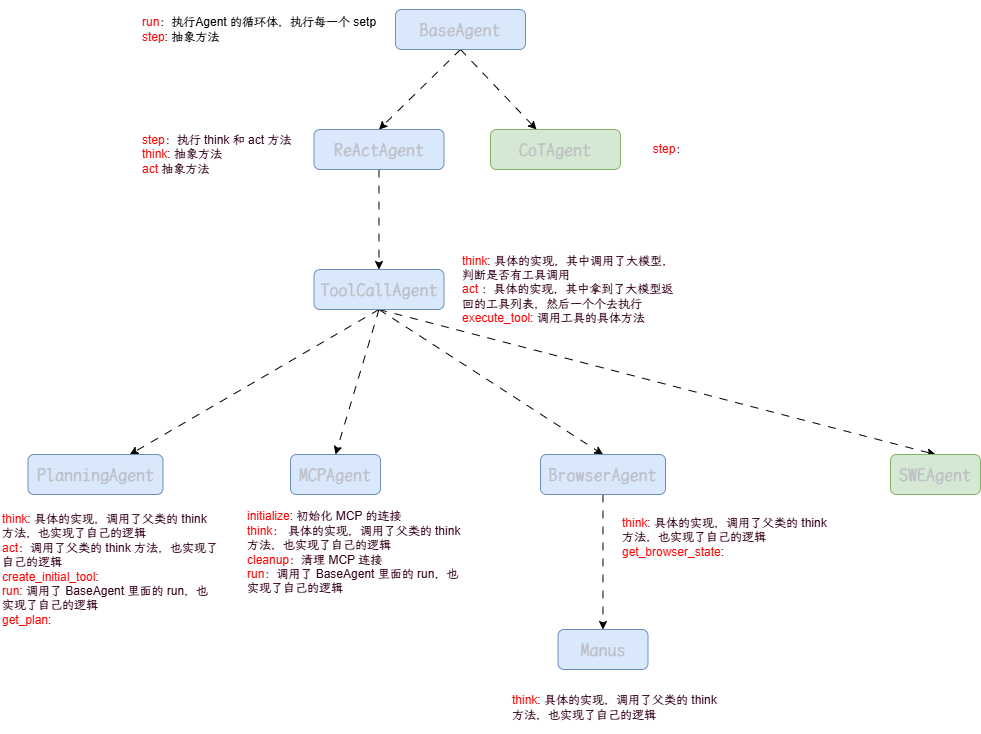

The diagram above was exported from draw.io. Its source (the exported page's mxGraphModel, read from the mxfile embedded in the PNG):
<mxGraphModel dx="2042" dy="643" grid="1" gridSize="10" guides="1" tooltips="1" connect="1" arrows="1" fold="1" page="1" pageScale="1" pageWidth="827" pageHeight="1169" math="0" shadow="0">
  <root>
    <mxCell id="0" />
    <mxCell id="1" parent="0" />
    <mxCell id="PbabWw5JQ442Ly3VKc6l-5" style="rounded=0;orthogonalLoop=1;jettySize=auto;html=1;exitX=0.5;exitY=1;exitDx=0;exitDy=0;dashed=1;dashPattern=8 8;" edge="1" parent="1" source="7iybtXCXnXKBiUHEfTq8-1" target="7iybtXCXnXKBiUHEfTq8-8">
      <mxGeometry relative="1" as="geometry" />
    </mxCell>
    <mxCell id="PbabWw5JQ442Ly3VKc6l-6" style="rounded=0;orthogonalLoop=1;jettySize=auto;html=1;exitX=0.5;exitY=1;exitDx=0;exitDy=0;entryX=0.5;entryY=0;entryDx=0;entryDy=0;dashed=1;dashPattern=8 8;" edge="1" parent="1" source="7iybtXCXnXKBiUHEfTq8-1" target="7iybtXCXnXKBiUHEfTq8-2">
      <mxGeometry relative="1" as="geometry" />
    </mxCell>
    <mxCell id="PbabWw5JQ442Ly3VKc6l-7" style="rounded=0;orthogonalLoop=1;jettySize=auto;html=1;exitX=0.5;exitY=1;exitDx=0;exitDy=0;entryX=0.5;entryY=0;entryDx=0;entryDy=0;dashed=1;dashPattern=8 8;" edge="1" parent="1" source="7iybtXCXnXKBiUHEfTq8-1" target="7iybtXCXnXKBiUHEfTq8-5">
      <mxGeometry relative="1" as="geometry" />
    </mxCell>
    <mxCell id="PbabWw5JQ442Ly3VKc6l-8" style="rounded=0;orthogonalLoop=1;jettySize=auto;html=1;exitX=0.5;exitY=1;exitDx=0;exitDy=0;entryX=0.5;entryY=0;entryDx=0;entryDy=0;dashed=1;dashPattern=8 8;" edge="1" parent="1" source="7iybtXCXnXKBiUHEfTq8-1" target="7iybtXCXnXKBiUHEfTq8-9">
      <mxGeometry relative="1" as="geometry" />
    </mxCell>
    <mxCell id="7iybtXCXnXKBiUHEfTq8-1" value="&lt;div style=&quot;color: rgb(188, 190, 196);&quot;&gt;&lt;pre style=&quot;font-family: &amp;quot;霞鹜文楷等宽 GB 屏幕阅读版&amp;quot;, monospace; font-size: 13.5pt;&quot;&gt;&lt;div&gt;&lt;pre style=&quot;font-family: &amp;quot;霞鹜文楷等宽 GB 屏幕阅读版&amp;quot;, monospace; font-size: 13.5pt;&quot;&gt;&lt;span&gt;ToolCallAgent&lt;/span&gt;&lt;/pre&gt;&lt;/div&gt;&lt;/pre&gt;&lt;/div&gt;" style="rounded=1;whiteSpace=wrap;html=1;fillColor=#dae8fc;strokeColor=#6c8ebf;" parent="1" vertex="1">
      <mxGeometry x="303.5" y="280" width="130" height="40" as="geometry" />
    </mxCell>
    <mxCell id="7iybtXCXnXKBiUHEfTq8-2" value="&lt;div style=&quot;color: rgb(188, 190, 196);&quot;&gt;&lt;pre style=&quot;font-family: &amp;quot;霞鹜文楷等宽 GB 屏幕阅读版&amp;quot;, monospace; font-size: 13.5pt;&quot;&gt;&lt;span&gt;MCPAgent&lt;/span&gt;&lt;/pre&gt;&lt;/div&gt;" style="rounded=1;whiteSpace=wrap;html=1;fillColor=#dae8fc;strokeColor=#6c8ebf;" parent="1" vertex="1">
      <mxGeometry x="280" y="465" width="90" height="40" as="geometry" />
    </mxCell>
    <mxCell id="PbabWw5JQ442Ly3VKc6l-4" style="edgeStyle=orthogonalEdgeStyle;rounded=0;orthogonalLoop=1;jettySize=auto;html=1;exitX=0.5;exitY=1;exitDx=0;exitDy=0;entryX=0.5;entryY=0;entryDx=0;entryDy=0;dashed=1;dashPattern=8 8;" edge="1" parent="1" source="7iybtXCXnXKBiUHEfTq8-3" target="7iybtXCXnXKBiUHEfTq8-1">
      <mxGeometry relative="1" as="geometry" />
    </mxCell>
    <mxCell id="7iybtXCXnXKBiUHEfTq8-3" value="&lt;div style=&quot;color: rgb(188, 190, 196);&quot;&gt;&lt;pre style=&quot;font-family: &amp;quot;霞鹜文楷等宽 GB 屏幕阅读版&amp;quot;, monospace; font-size: 13.5pt;&quot;&gt;&lt;pre style=&quot;font-family: &amp;quot;霞鹜文楷等宽 GB 屏幕阅读版&amp;quot;, monospace; font-size: 13.5pt;&quot;&gt;&lt;div&gt;&lt;pre style=&quot;font-family: &amp;quot;霞鹜文楷等宽 GB 屏幕阅读版&amp;quot;, monospace; font-size: 13.5pt;&quot;&gt;&lt;span&gt;ReActAgent&lt;/span&gt;&lt;/pre&gt;&lt;/div&gt;&lt;/pre&gt;&lt;/pre&gt;&lt;/div&gt;" style="rounded=1;whiteSpace=wrap;html=1;fillColor=#dae8fc;strokeColor=#6c8ebf;" parent="1" vertex="1">
      <mxGeometry x="303.5" y="140" width="130" height="40" as="geometry" />
    </mxCell>
    <mxCell id="PbabWw5JQ442Ly3VKc6l-2" style="rounded=0;orthogonalLoop=1;jettySize=auto;html=1;exitX=0.5;exitY=1;exitDx=0;exitDy=0;entryX=0.5;entryY=0;entryDx=0;entryDy=0;dashed=1;dashPattern=8 8;" edge="1" parent="1" source="7iybtXCXnXKBiUHEfTq8-4" target="7iybtXCXnXKBiUHEfTq8-3">
      <mxGeometry relative="1" as="geometry" />
    </mxCell>
    <mxCell id="PbabWw5JQ442Ly3VKc6l-3" style="rounded=0;orthogonalLoop=1;jettySize=auto;html=1;exitX=0.5;exitY=1;exitDx=0;exitDy=0;dashed=1;dashPattern=8 8;" edge="1" parent="1" source="7iybtXCXnXKBiUHEfTq8-4" target="7iybtXCXnXKBiUHEfTq8-6">
      <mxGeometry relative="1" as="geometry" />
    </mxCell>
    <mxCell id="7iybtXCXnXKBiUHEfTq8-4" value="&lt;div style=&quot;color: rgb(188, 190, 196);&quot;&gt;&lt;pre style=&quot;font-family: &amp;quot;霞鹜文楷等宽 GB 屏幕阅读版&amp;quot;, monospace; font-size: 13.5pt;&quot;&gt;&lt;pre style=&quot;font-family: &amp;quot;霞鹜文楷等宽 GB 屏幕阅读版&amp;quot;, monospace; font-size: 13.5pt;&quot;&gt;&lt;div&gt;&lt;pre style=&quot;font-family: &amp;quot;霞鹜文楷等宽 GB 屏幕阅读版&amp;quot;, monospace; font-size: 13.5pt;&quot;&gt;&lt;div style=&quot;&quot;&gt;&lt;pre style=&quot;font-family: &amp;quot;霞鹜文楷等宽 GB 屏幕阅读版&amp;quot;, monospace; font-size: 13.5pt;&quot;&gt;&lt;span&gt;BaseAgent&lt;/span&gt;&lt;/pre&gt;&lt;/div&gt;&lt;/pre&gt;&lt;/div&gt;&lt;/pre&gt;&lt;/pre&gt;&lt;/div&gt;" style="rounded=1;whiteSpace=wrap;html=1;fillColor=#dae8fc;strokeColor=#6c8ebf;" parent="1" vertex="1">
      <mxGeometry x="385" y="20" width="130" height="40" as="geometry" />
    </mxCell>
    <mxCell id="PbabWw5JQ442Ly3VKc6l-9" style="rounded=0;orthogonalLoop=1;jettySize=auto;html=1;exitX=0.5;exitY=1;exitDx=0;exitDy=0;entryX=0.5;entryY=0;entryDx=0;entryDy=0;dashed=1;dashPattern=8 8;" edge="1" parent="1" source="7iybtXCXnXKBiUHEfTq8-5" target="7iybtXCXnXKBiUHEfTq8-7">
      <mxGeometry relative="1" as="geometry" />
    </mxCell>
    <mxCell id="7iybtXCXnXKBiUHEfTq8-5" value="&lt;div style=&quot;color: rgb(188, 190, 196);&quot;&gt;&lt;pre style=&quot;font-family: &amp;quot;霞鹜文楷等宽 GB 屏幕阅读版&amp;quot;, monospace; font-size: 13.5pt;&quot;&gt;&lt;div&gt;&lt;pre style=&quot;font-family: &amp;quot;霞鹜文楷等宽 GB 屏幕阅读版&amp;quot;, monospace; font-size: 13.5pt;&quot;&gt;&lt;span&gt;BrowserAgent&lt;/span&gt;&lt;/pre&gt;&lt;/div&gt;&lt;/pre&gt;&lt;/div&gt;" style="rounded=1;whiteSpace=wrap;html=1;fillColor=#dae8fc;strokeColor=#6c8ebf;" parent="1" vertex="1">
      <mxGeometry x="530" y="465" width="125" height="40" as="geometry" />
    </mxCell>
    <mxCell id="7iybtXCXnXKBiUHEfTq8-6" value="&lt;div style=&quot;color: rgb(188, 190, 196);&quot;&gt;&lt;pre style=&quot;font-family: &amp;quot;霞鹜文楷等宽 GB 屏幕阅读版&amp;quot;, monospace; font-size: 13.5pt;&quot;&gt;&lt;pre style=&quot;font-family: &amp;quot;霞鹜文楷等宽 GB 屏幕阅读版&amp;quot;, monospace; font-size: 13.5pt;&quot;&gt;&lt;div&gt;&lt;pre style=&quot;font-family: &amp;quot;霞鹜文楷等宽 GB 屏幕阅读版&amp;quot;, monospace; font-size: 13.5pt;&quot;&gt;&lt;div style=&quot;&quot;&gt;&lt;pre style=&quot;font-family: &amp;quot;霞鹜文楷等宽 GB 屏幕阅读版&amp;quot;, monospace; font-size: 13.5pt;&quot;&gt;&lt;span&gt;CoTAgent&lt;/span&gt;&lt;/pre&gt;&lt;/div&gt;&lt;/pre&gt;&lt;/div&gt;&lt;/pre&gt;&lt;/pre&gt;&lt;/div&gt;" style="rounded=1;whiteSpace=wrap;html=1;fillColor=#d5e8d4;strokeColor=#82b366;" parent="1" vertex="1">
      <mxGeometry x="480" y="140" width="130" height="40" as="geometry" />
    </mxCell>
    <mxCell id="7iybtXCXnXKBiUHEfTq8-7" value="&lt;div style=&quot;color: rgb(188, 190, 196);&quot;&gt;&lt;pre style=&quot;font-family: &amp;quot;霞鹜文楷等宽 GB 屏幕阅读版&amp;quot;, monospace; font-size: 13.5pt;&quot;&gt;&lt;div&gt;&lt;pre style=&quot;font-family: &amp;quot;霞鹜文楷等宽 GB 屏幕阅读版&amp;quot;, monospace; font-size: 13.5pt;&quot;&gt;&lt;div style=&quot;&quot;&gt;&lt;pre style=&quot;font-family: &amp;quot;霞鹜文楷等宽 GB 屏幕阅读版&amp;quot;, monospace; font-size: 13.5pt;&quot;&gt;&lt;span&gt;Manus&lt;/span&gt;&lt;/pre&gt;&lt;/div&gt;&lt;/pre&gt;&lt;/div&gt;&lt;/pre&gt;&lt;/div&gt;" style="rounded=1;whiteSpace=wrap;html=1;fillColor=#dae8fc;strokeColor=#6c8ebf;" parent="1" vertex="1">
      <mxGeometry x="547.5" y="640" width="90" height="40" as="geometry" />
    </mxCell>
    <mxCell id="7iybtXCXnXKBiUHEfTq8-8" value="&lt;div style=&quot;color: rgb(188, 190, 196);&quot;&gt;&lt;pre style=&quot;font-family: &amp;quot;霞鹜文楷等宽 GB 屏幕阅读版&amp;quot;, monospace; font-size: 13.5pt;&quot;&gt;&lt;div&gt;&lt;pre style=&quot;font-family: &amp;quot;霞鹜文楷等宽 GB 屏幕阅读版&amp;quot;, monospace; font-size: 13.5pt;&quot;&gt;&lt;div style=&quot;&quot;&gt;&lt;pre style=&quot;font-family: &amp;quot;霞鹜文楷等宽 GB 屏幕阅读版&amp;quot;, monospace; font-size: 13.5pt;&quot;&gt;&lt;span&gt;PlanningAgent&lt;/span&gt;&lt;/pre&gt;&lt;/div&gt;&lt;/pre&gt;&lt;/div&gt;&lt;/pre&gt;&lt;/div&gt;" style="rounded=1;whiteSpace=wrap;html=1;fillColor=#dae8fc;strokeColor=#6c8ebf;" parent="1" vertex="1">
      <mxGeometry x="17.5" y="465" width="135" height="40" as="geometry" />
    </mxCell>
    <mxCell id="7iybtXCXnXKBiUHEfTq8-9" value="&lt;div style=&quot;color: rgb(188, 190, 196);&quot;&gt;&lt;pre style=&quot;font-family: &amp;quot;霞鹜文楷等宽 GB 屏幕阅读版&amp;quot;, monospace; font-size: 13.5pt;&quot;&gt;&lt;div&gt;&lt;pre style=&quot;font-family: &amp;quot;霞鹜文楷等宽 GB 屏幕阅读版&amp;quot;, monospace; font-size: 13.5pt;&quot;&gt;&lt;div style=&quot;&quot;&gt;&lt;pre style=&quot;font-family: &amp;quot;霞鹜文楷等宽 GB 屏幕阅读版&amp;quot;, monospace; font-size: 13.5pt;&quot;&gt;&lt;span&gt;SWEAgent&lt;/span&gt;&lt;/pre&gt;&lt;/div&gt;&lt;/pre&gt;&lt;/div&gt;&lt;/pre&gt;&lt;/div&gt;" style="rounded=1;whiteSpace=wrap;html=1;fillColor=#d5e8d4;strokeColor=#82b366;" parent="1" vertex="1">
      <mxGeometry x="880" y="465" width="90" height="40" as="geometry" />
    </mxCell>
    <mxCell id="7iybtXCXnXKBiUHEfTq8-11" value="&lt;font style=&quot;color: rgb(255, 0, 0);&quot;&gt;run&lt;/font&gt;：执行Agent 的循环体，执行每一个 setp&lt;div&gt;&lt;font style=&quot;color: rgb(255, 0, 0);&quot;&gt;step&lt;/font&gt;: 抽象方法&lt;/div&gt;" style="text;strokeColor=none;align=left;fillColor=none;html=1;verticalAlign=middle;whiteSpace=wrap;rounded=0;" parent="1" vertex="1">
      <mxGeometry x="130" y="25" width="250" height="30" as="geometry" />
    </mxCell>
    <mxCell id="7iybtXCXnXKBiUHEfTq8-12" value="&lt;font style=&quot;color: rgb(255, 0, 0);&quot;&gt;step&lt;/font&gt;&lt;font style=&quot;color: rgb(51, 0, 26);&quot;&gt;：执行 think 和 act 方法&lt;/font&gt;&lt;div&gt;&lt;font style=&quot;color: rgb(255, 0, 0);&quot;&gt;think&lt;/font&gt;&lt;font style=&quot;color: rgb(51, 0, 26);&quot;&gt;: 抽象方法&lt;/font&gt;&lt;/div&gt;&lt;div&gt;&lt;font style=&quot;color: rgb(255, 0, 0);&quot;&gt;act&lt;/font&gt;&lt;font style=&quot;color: rgb(51, 0, 26);&quot;&gt;&amp;nbsp;抽象方法&lt;/font&gt;&lt;/div&gt;" style="text;strokeColor=none;align=left;fillColor=none;html=1;verticalAlign=middle;whiteSpace=wrap;rounded=0;" parent="1" vertex="1">
      <mxGeometry x="130" y="150" width="190" height="30" as="geometry" />
    </mxCell>
    <mxCell id="7iybtXCXnXKBiUHEfTq8-14" value="&lt;span style=&quot;text-align: left; color: rgb(51, 0, 26);&quot;&gt;&lt;font style=&quot;color: rgb(255, 0, 0);&quot;&gt;step&lt;/font&gt;&lt;/span&gt;&lt;span style=&quot;color: rgb(51, 0, 26); text-align: left;&quot;&gt;：&lt;/span&gt;" style="text;strokeColor=none;align=center;fillColor=none;html=1;verticalAlign=middle;whiteSpace=wrap;rounded=0;" parent="1" vertex="1">
      <mxGeometry x="630" y="145" width="60" height="30" as="geometry" />
    </mxCell>
    <mxCell id="7iybtXCXnXKBiUHEfTq8-16" value="&lt;div&gt;&lt;font style=&quot;color: rgb(255, 0, 0);&quot;&gt;think&lt;/font&gt;&lt;font style=&quot;color: rgb(51, 0, 26);&quot;&gt;: 具体的实现，其中调用了大模型，判断是否有工具调用&lt;/font&gt;&lt;/div&gt;&lt;div&gt;&lt;font style=&quot;color: rgb(255, 0, 0);&quot;&gt;act &lt;/font&gt;&lt;font style=&quot;color: rgb(51, 0, 26);&quot;&gt;：具体的实现，其中拿到了大模型返回的工具列表，然后一个个去执行&lt;/font&gt;&lt;/div&gt;&lt;div&gt;&lt;font style=&quot;color: rgb(255, 0, 0);&quot;&gt;execute_tool&lt;/font&gt;&lt;font style=&quot;color: rgb(51, 0, 26);&quot;&gt;: 调用工具的具体方法&lt;/font&gt;&lt;/div&gt;" style="text;strokeColor=none;align=left;fillColor=none;html=1;verticalAlign=middle;whiteSpace=wrap;rounded=0;" parent="1" vertex="1">
      <mxGeometry x="450" y="255" width="220" height="90" as="geometry" />
    </mxCell>
    <mxCell id="7iybtXCXnXKBiUHEfTq8-17" value="&lt;div&gt;&lt;font style=&quot;color: rgb(255, 0, 0);&quot;&gt;think&lt;/font&gt;&lt;font style=&quot;color: rgb(51, 0, 26);&quot;&gt;: 具体的实现，调用了父类的 think 方法，也实现了自己的逻辑&lt;/font&gt;&lt;/div&gt;&lt;div&gt;&lt;font style=&quot;color: rgb(255, 0, 0);&quot;&gt;act&lt;/font&gt;&lt;font style=&quot;color: rgb(51, 0, 26);&quot;&gt;：&lt;/font&gt;&lt;span style=&quot;color: rgb(51, 0, 26); background-color: transparent;&quot;&gt;调用了父类的 think 方法，也实现了自己的逻辑&lt;/span&gt;&lt;/div&gt;&lt;div&gt;&lt;font style=&quot;color: rgb(255, 0, 0);&quot;&gt;create_initial_tool&lt;/font&gt;&lt;font style=&quot;color: rgb(51, 0, 26);&quot;&gt;:&amp;nbsp;&lt;/font&gt;&lt;/div&gt;&lt;div&gt;&lt;font style=&quot;color: rgb(255, 0, 0);&quot;&gt;run&lt;/font&gt;&lt;font style=&quot;color: rgb(51, 0, 26);&quot;&gt;:&amp;nbsp;&lt;/font&gt;&lt;span style=&quot;color: rgb(51, 0, 26); background-color: transparent;&quot;&gt;调用了 BaseAgent 里面的 run，也实现了自己的逻辑&lt;/span&gt;&lt;/div&gt;&lt;div&gt;&lt;font style=&quot;color: rgb(255, 0, 0);&quot;&gt;get_plan&lt;/font&gt;&lt;font style=&quot;color: rgb(51, 0, 26);&quot;&gt;:&lt;/font&gt;&lt;/div&gt;" style="text;strokeColor=none;align=left;fillColor=none;html=1;verticalAlign=middle;whiteSpace=wrap;rounded=0;" parent="1" vertex="1">
      <mxGeometry x="-10" y="520" width="220" height="120" as="geometry" />
    </mxCell>
    <mxCell id="7iybtXCXnXKBiUHEfTq8-18" value="&lt;div&gt;&lt;font style=&quot;color: rgb(255, 0, 0);&quot;&gt;initialize&lt;/font&gt;&lt;font color=&quot;#33001a&quot;&gt;: 初始化 MCP 的连接&lt;/font&gt;&lt;/div&gt;&lt;div&gt;&lt;font style=&quot;color: rgb(255, 0, 0);&quot;&gt;think&lt;/font&gt;&lt;font color=&quot;#33001a&quot;&gt;：&lt;/font&gt;&lt;span style=&quot;color: rgb(51, 0, 26); background-color: transparent;&quot;&gt;&amp;nbsp;&lt;/span&gt;&lt;span style=&quot;color: rgb(51, 0, 26); background-color: transparent;&quot;&gt;具体的实现，调用了父类的 think 方法，也实现了自己的逻辑&lt;/span&gt;&lt;/div&gt;&lt;div&gt;&lt;span style=&quot;background-color: transparent; color: rgb(51, 0, 26);&quot;&gt;&lt;font style=&quot;color: rgb(255, 0, 0);&quot;&gt;cleanup&lt;/font&gt;&lt;/span&gt;&lt;span style=&quot;color: rgb(51, 0, 26); background-color: transparent;&quot;&gt;：清理 MCP 连接&lt;/span&gt;&lt;/div&gt;&lt;div&gt;&lt;span style=&quot;background-color: transparent; color: rgb(51, 0, 26);&quot;&gt;&lt;font style=&quot;color: rgb(255, 0, 0);&quot;&gt;run&lt;/font&gt;&lt;/span&gt;&lt;span style=&quot;color: rgb(51, 0, 26); background-color: transparent;&quot;&gt;：调用了 BaseAgent 里面的 run，也实现了自己的逻辑&lt;/span&gt;&lt;/div&gt;" style="text;strokeColor=none;align=left;fillColor=none;html=1;verticalAlign=middle;whiteSpace=wrap;rounded=0;" parent="1" vertex="1">
      <mxGeometry x="235" y="520" width="225" height="85" as="geometry" />
    </mxCell>
    <mxCell id="7iybtXCXnXKBiUHEfTq8-20" value="&lt;div&gt;&lt;font style=&quot;color: rgb(255, 0, 0);&quot;&gt;think&lt;/font&gt;&lt;font style=&quot;color: rgb(51, 0, 26);&quot;&gt;: 具体的实现，调用了父类的 think 方法，也实现了自己的逻辑&lt;/font&gt;&lt;/div&gt;&lt;div&gt;&lt;span style=&quot;background-color: transparent;&quot;&gt;&lt;font style=&quot;color: light-dark(rgb(255, 0, 0), rgb(255, 215, 237));&quot;&gt;get_browser_state&lt;/font&gt;&lt;/span&gt;&lt;span style=&quot;color: light-dark(rgb(51, 0, 26), rgb(255, 215, 237)); background-color: transparent;&quot;&gt;:&lt;/span&gt;&lt;/div&gt;" style="text;strokeColor=none;align=left;fillColor=none;html=1;verticalAlign=middle;whiteSpace=wrap;rounded=0;" parent="1" vertex="1">
      <mxGeometry x="610" y="520" width="215" height="55" as="geometry" />
    </mxCell>
    <mxCell id="7iybtXCXnXKBiUHEfTq8-22" value="&lt;div&gt;&lt;font style=&quot;color: rgb(255, 0, 0);&quot;&gt;think&lt;/font&gt;&lt;font style=&quot;color: rgb(51, 0, 26);&quot;&gt;: 具体的实现，调用了父类的 think 方法，也实现了自己的逻辑&lt;/font&gt;&lt;/div&gt;" style="text;strokeColor=none;align=left;fillColor=none;html=1;verticalAlign=middle;whiteSpace=wrap;rounded=0;" parent="1" vertex="1">
      <mxGeometry x="500" y="690" width="215" height="55" as="geometry" />
    </mxCell>
  </root>
</mxGraphModel>